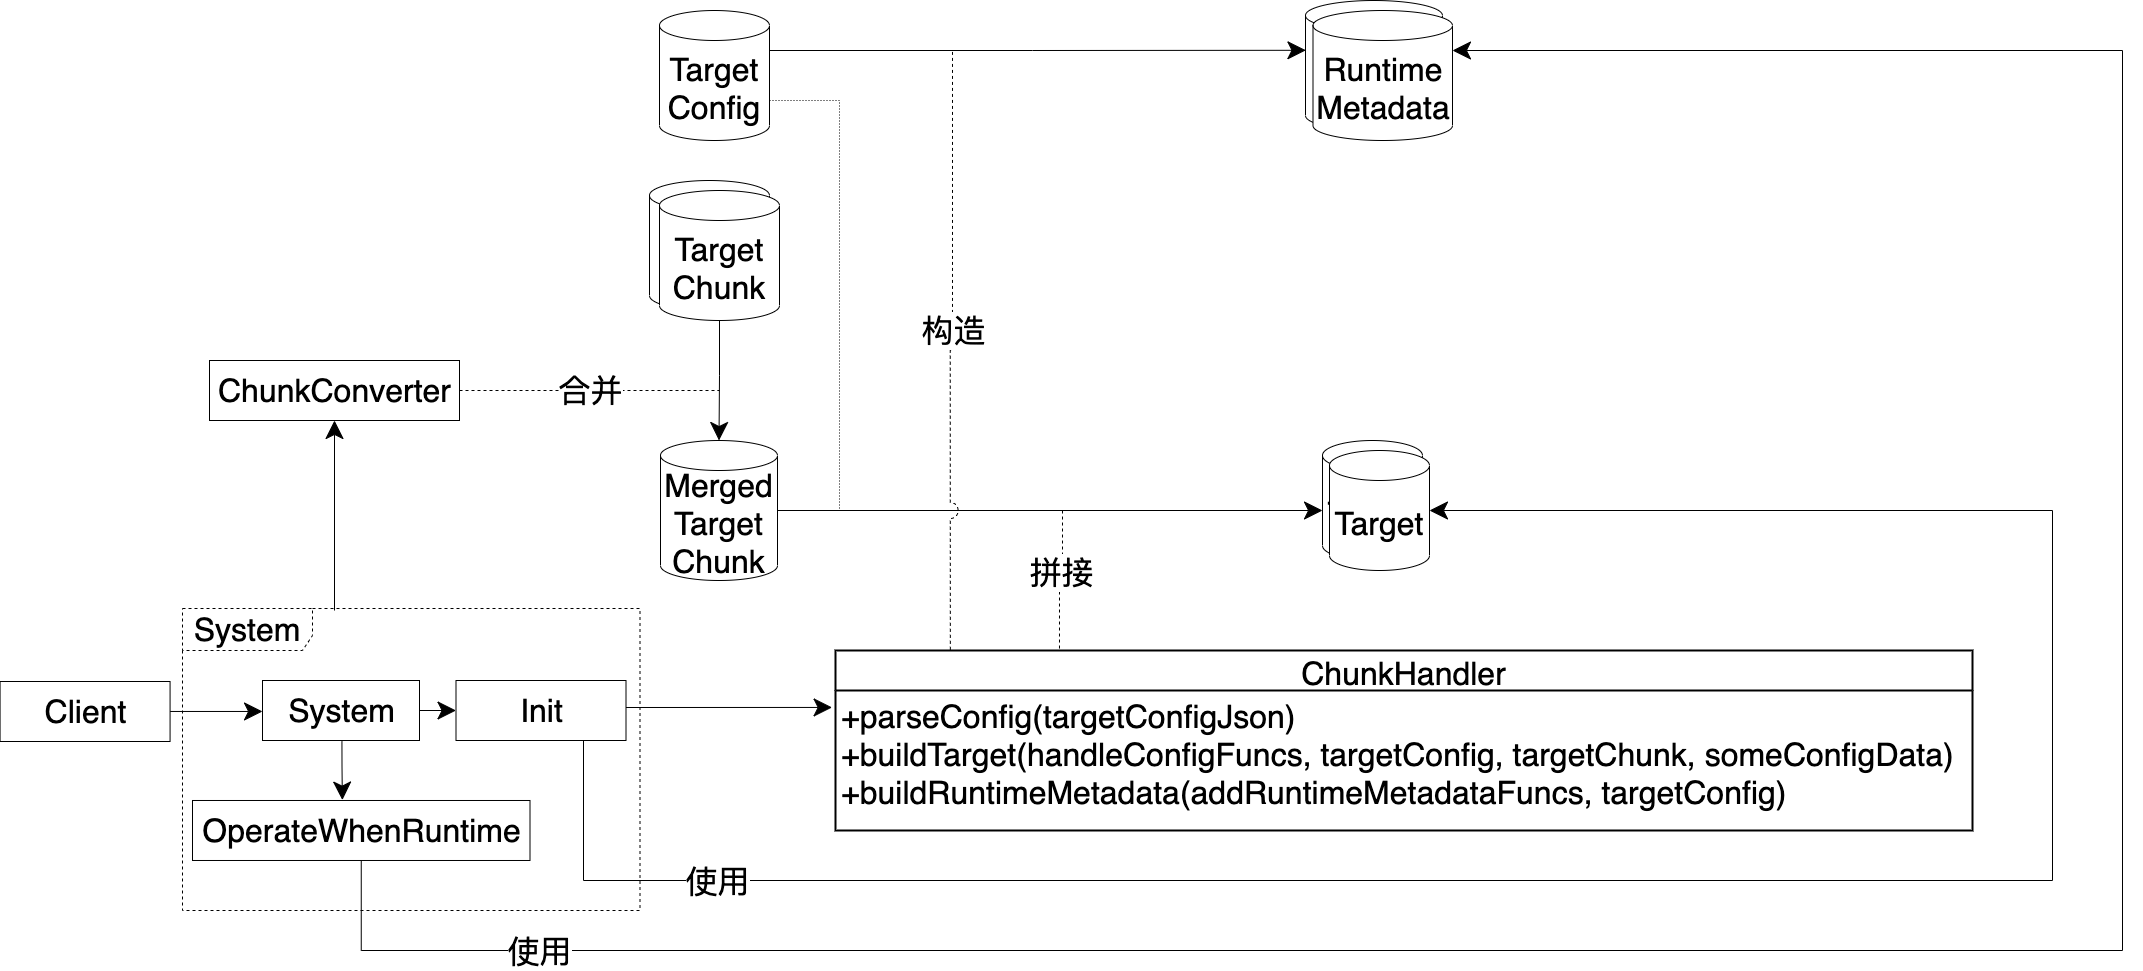

The diagram above was exported from draw.io. Its source (the exported page's mxGraphModel, read from the mxfile embedded in the PNG):
<mxGraphModel dx="2365" dy="2849" grid="1" gridSize="10" guides="1" tooltips="1" connect="1" arrows="1" fold="1" page="1" pageScale="1" pageWidth="827" pageHeight="1169" math="0" shadow="0">
  <root>
    <mxCell id="0" />
    <mxCell id="1" parent="0" />
    <mxCell id="j_ABhK45ZAO16KS0vzi4-1" value="&lt;font&gt;&lt;span style=&quot;font-size: 32px&quot;&gt;&lt;br&gt;&lt;/span&gt;&lt;/font&gt;" style="shape=cylinder3;whiteSpace=wrap;html=1;boundedLbl=1;backgroundOutline=1;size=15;" parent="1" vertex="1">
      <mxGeometry x="1723" y="-50" width="137" height="130" as="geometry" />
    </mxCell>
    <mxCell id="nI9HO5emVOZ3z6FylGHY-1" value="&lt;font style=&quot;font-size: 32px&quot;&gt;Target&lt;br&gt;&lt;/font&gt;" style="shape=cylinder3;whiteSpace=wrap;html=1;boundedLbl=1;backgroundOutline=1;size=15;" parent="1" vertex="1">
      <mxGeometry x="1740" y="390" width="100" height="120" as="geometry" />
    </mxCell>
    <mxCell id="ykQTxB14VH6ChyCrKVpr-23" value="ChunkHandler" style="swimlane;childLayout=stackLayout;horizontal=1;startSize=40;horizontalStack=0;rounded=0;fontSize=32;fontStyle=0;strokeWidth=2;resizeParent=0;resizeLast=1;shadow=0;dashed=0;align=center;" parent="1" vertex="1">
      <mxGeometry x="1253" y="600" width="1137" height="180" as="geometry" />
    </mxCell>
    <mxCell id="ykQTxB14VH6ChyCrKVpr-24" value="+parseConfig(targetConfigJson)&#10;+buildTarget(handleConfigFuncs, targetConfig, targetChunk, someConfigData)&#10;+buildRuntimeMetadata(addRuntimeMetadataFuncs, targetConfig)" style="align=left;strokeColor=none;fillColor=none;spacingLeft=4;fontSize=32;verticalAlign=top;resizable=0;rotatable=0;part=1;" parent="ykQTxB14VH6ChyCrKVpr-23" vertex="1">
      <mxGeometry y="40" width="1137" height="140" as="geometry" />
    </mxCell>
    <mxCell id="ykQTxB14VH6ChyCrKVpr-95" value="&lt;font style=&quot;font-size: 32px&quot;&gt;System&lt;/font&gt;" style="shape=umlFrame;whiteSpace=wrap;html=1;width=130;height=42;fontSize=32;dashed=1;" parent="1" vertex="1">
      <mxGeometry x="600" y="558" width="457.5" height="302" as="geometry" />
    </mxCell>
    <mxCell id="ykQTxB14VH6ChyCrKVpr-53" value="" style="shape=cylinder3;whiteSpace=wrap;html=1;boundedLbl=1;backgroundOutline=1;size=15;" parent="1" vertex="1">
      <mxGeometry x="1067" y="130" width="120" height="130" as="geometry" />
    </mxCell>
    <mxCell id="ykQTxB14VH6ChyCrKVpr-1" value="" style="edgeStyle=orthogonalEdgeStyle;rounded=0;orthogonalLoop=1;jettySize=auto;html=1;startSize=16;endSize=16;entryX=-0.003;entryY=0.292;entryDx=0;entryDy=0;entryPerimeter=0;" parent="1" source="ykQTxB14VH6ChyCrKVpr-2" edge="1">
      <mxGeometry relative="1" as="geometry">
        <mxPoint x="680.0000000000003" y="660.9680000000008" as="targetPoint" />
      </mxGeometry>
    </mxCell>
    <mxCell id="ykQTxB14VH6ChyCrKVpr-2" value="Client" style="html=1;fontSize=32;" parent="1" vertex="1">
      <mxGeometry x="417.57" y="631.0000000000002" width="170" height="60" as="geometry" />
    </mxCell>
    <mxCell id="ykQTxB14VH6ChyCrKVpr-45" style="edgeStyle=orthogonalEdgeStyle;rounded=0;orthogonalLoop=1;jettySize=auto;html=1;endArrow=classic;endFill=1;startSize=16;endSize=16;entryX=0.003;entryY=0.383;entryDx=0;entryDy=0;entryPerimeter=0;" parent="1" target="j_ABhK45ZAO16KS0vzi4-1" edge="1">
      <mxGeometry relative="1" as="geometry">
        <mxPoint x="1187" as="sourcePoint" />
        <mxPoint x="1720" as="targetPoint" />
      </mxGeometry>
    </mxCell>
    <mxCell id="ykQTxB14VH6ChyCrKVpr-48" style="edgeStyle=orthogonalEdgeStyle;rounded=0;orthogonalLoop=1;jettySize=auto;html=1;entryX=1;entryY=0.5;entryDx=0;entryDy=0;entryPerimeter=0;endArrow=none;endFill=0;startSize=16;endSize=16;exitX=1;exitY=0;exitDx=0;exitDy=90;exitPerimeter=0;dashed=1;dashPattern=1 2;" parent="1" source="ykQTxB14VH6ChyCrKVpr-5" target="ykQTxB14VH6ChyCrKVpr-18" edge="1">
      <mxGeometry relative="1" as="geometry">
        <Array as="points">
          <mxPoint x="1257" y="50" />
          <mxPoint x="1257" y="460" />
        </Array>
      </mxGeometry>
    </mxCell>
    <mxCell id="ykQTxB14VH6ChyCrKVpr-5" value="&lt;font&gt;&lt;span style=&quot;font-size: 32px&quot;&gt;Target Config&lt;/span&gt;&lt;/font&gt;" style="shape=cylinder3;whiteSpace=wrap;html=1;boundedLbl=1;backgroundOutline=1;size=15;" parent="1" vertex="1">
      <mxGeometry x="1077" y="-40" width="110" height="130" as="geometry" />
    </mxCell>
    <mxCell id="ykQTxB14VH6ChyCrKVpr-12" style="edgeStyle=orthogonalEdgeStyle;rounded=0;orthogonalLoop=1;jettySize=auto;html=1;entryX=0.5;entryY=1;entryDx=0;entryDy=0;endSize=16;startSize=16;" parent="1" target="ykQTxB14VH6ChyCrKVpr-11" edge="1">
      <mxGeometry relative="1" as="geometry">
        <mxPoint x="752" y="560" as="sourcePoint" />
      </mxGeometry>
    </mxCell>
    <mxCell id="ykQTxB14VH6ChyCrKVpr-55" style="edgeStyle=orthogonalEdgeStyle;rounded=0;jumpStyle=arc;jumpSize=22;orthogonalLoop=1;jettySize=auto;html=1;entryX=1;entryY=0;entryDx=0;entryDy=40;entryPerimeter=0;endArrow=classic;endFill=1;startSize=16;endSize=16;exitX=0.5;exitY=1;exitDx=0;exitDy=0;" parent="1" source="ykQTxB14VH6ChyCrKVpr-94" target="ykQTxB14VH6ChyCrKVpr-44" edge="1">
      <mxGeometry relative="1" as="geometry">
        <mxPoint x="818" y="800" as="sourcePoint" />
        <Array as="points">
          <mxPoint x="779" y="900" />
          <mxPoint x="2540" y="900" />
          <mxPoint x="2540" />
        </Array>
      </mxGeometry>
    </mxCell>
    <mxCell id="ykQTxB14VH6ChyCrKVpr-57" value="&lt;font style=&quot;font-size: 32px&quot;&gt;使用&lt;/font&gt;" style="edgeLabel;html=1;align=center;verticalAlign=middle;resizable=0;points=[];" parent="ykQTxB14VH6ChyCrKVpr-55" vertex="1" connectable="0">
      <mxGeometry x="-0.69" y="2" relative="1" as="geometry">
        <mxPoint x="-263" y="2" as="offset" />
      </mxGeometry>
    </mxCell>
    <mxCell id="ykQTxB14VH6ChyCrKVpr-56" style="edgeStyle=orthogonalEdgeStyle;rounded=0;jumpStyle=arc;jumpSize=22;orthogonalLoop=1;jettySize=auto;html=1;entryX=1;entryY=0.5;entryDx=0;entryDy=0;entryPerimeter=0;endArrow=classic;endFill=1;startSize=16;endSize=16;exitX=0.75;exitY=1;exitDx=0;exitDy=0;" parent="1" source="ykQTxB14VH6ChyCrKVpr-93" target="ykQTxB14VH6ChyCrKVpr-40" edge="1">
      <mxGeometry relative="1" as="geometry">
        <mxPoint x="710.5" y="800" as="sourcePoint" />
        <Array as="points">
          <mxPoint x="1001" y="830" />
          <mxPoint x="2470" y="830" />
          <mxPoint x="2470" y="460" />
        </Array>
      </mxGeometry>
    </mxCell>
    <mxCell id="ykQTxB14VH6ChyCrKVpr-32" style="edgeStyle=orthogonalEdgeStyle;rounded=0;orthogonalLoop=1;jettySize=auto;html=1;startSize=16;endSize=16;endArrow=none;endFill=0;dashed=1;" parent="1" source="ykQTxB14VH6ChyCrKVpr-11" edge="1">
      <mxGeometry relative="1" as="geometry">
        <mxPoint x="1137" y="340" as="targetPoint" />
      </mxGeometry>
    </mxCell>
    <mxCell id="ykQTxB14VH6ChyCrKVpr-33" value="&lt;span style=&quot;font-size: 32px&quot;&gt;合并&lt;/span&gt;" style="edgeLabel;html=1;align=center;verticalAlign=middle;resizable=0;points=[];" parent="ykQTxB14VH6ChyCrKVpr-32" vertex="1" connectable="0">
      <mxGeometry x="0.0035" y="1" relative="1" as="geometry">
        <mxPoint as="offset" />
      </mxGeometry>
    </mxCell>
    <mxCell id="ykQTxB14VH6ChyCrKVpr-11" value="ChunkConverter" style="html=1;fontSize=32;" parent="1" vertex="1">
      <mxGeometry x="627" y="310" width="250" height="60" as="geometry" />
    </mxCell>
    <mxCell id="ykQTxB14VH6ChyCrKVpr-31" style="edgeStyle=orthogonalEdgeStyle;rounded=0;orthogonalLoop=1;jettySize=auto;html=1;entryX=0.5;entryY=0;entryDx=0;entryDy=0;entryPerimeter=0;startSize=16;endSize=16;" parent="1" source="ykQTxB14VH6ChyCrKVpr-13" target="ykQTxB14VH6ChyCrKVpr-18" edge="1">
      <mxGeometry relative="1" as="geometry" />
    </mxCell>
    <mxCell id="ykQTxB14VH6ChyCrKVpr-13" value="&lt;font style=&quot;font-size: 32px&quot;&gt;Target Chunk&lt;/font&gt;" style="shape=cylinder3;whiteSpace=wrap;html=1;boundedLbl=1;backgroundOutline=1;size=15;" parent="1" vertex="1">
      <mxGeometry x="1077" y="140" width="120" height="130" as="geometry" />
    </mxCell>
    <mxCell id="ykQTxB14VH6ChyCrKVpr-41" style="edgeStyle=orthogonalEdgeStyle;rounded=0;orthogonalLoop=1;jettySize=auto;html=1;endArrow=classic;endFill=1;startSize=16;endSize=16;" parent="1" source="ykQTxB14VH6ChyCrKVpr-18" edge="1">
      <mxGeometry relative="1" as="geometry">
        <mxPoint x="1740" y="460" as="targetPoint" />
      </mxGeometry>
    </mxCell>
    <mxCell id="ykQTxB14VH6ChyCrKVpr-18" value="&lt;font style=&quot;font-size: 32px&quot;&gt;Merged Target&lt;br&gt;Chunk&lt;br&gt;&lt;/font&gt;" style="shape=cylinder3;whiteSpace=wrap;html=1;boundedLbl=1;backgroundOutline=1;size=15;" parent="1" vertex="1">
      <mxGeometry x="1078" y="390" width="117" height="140" as="geometry" />
    </mxCell>
    <mxCell id="ykQTxB14VH6ChyCrKVpr-49" style="edgeStyle=orthogonalEdgeStyle;rounded=0;orthogonalLoop=1;jettySize=auto;html=1;endArrow=none;endFill=0;startSize=16;endSize=16;exitX=0.101;exitY=-0.004;exitDx=0;exitDy=0;exitPerimeter=0;dashed=1;jumpStyle=arc;jumpSize=16;" parent="1" source="ykQTxB14VH6ChyCrKVpr-23" edge="1">
      <mxGeometry relative="1" as="geometry">
        <mxPoint x="1370" as="targetPoint" />
      </mxGeometry>
    </mxCell>
    <mxCell id="ykQTxB14VH6ChyCrKVpr-51" value="&lt;font style=&quot;font-size: 32px&quot;&gt;构造&lt;/font&gt;" style="edgeLabel;html=1;align=center;verticalAlign=middle;resizable=0;points=[];" parent="ykQTxB14VH6ChyCrKVpr-49" vertex="1" connectable="0">
      <mxGeometry x="0.0734" relative="1" as="geometry">
        <mxPoint as="offset" />
      </mxGeometry>
    </mxCell>
    <mxCell id="ykQTxB14VH6ChyCrKVpr-50" style="edgeStyle=orthogonalEdgeStyle;rounded=0;orthogonalLoop=1;jettySize=auto;html=1;dashed=1;endArrow=none;endFill=0;startSize=16;endSize=16;exitX=0.197;exitY=-0.011;exitDx=0;exitDy=0;exitPerimeter=0;jumpStyle=arc;jumpSize=22;" parent="1" source="ykQTxB14VH6ChyCrKVpr-23" edge="1">
      <mxGeometry relative="1" as="geometry">
        <mxPoint x="1480" y="460" as="targetPoint" />
      </mxGeometry>
    </mxCell>
    <mxCell id="ykQTxB14VH6ChyCrKVpr-52" value="&lt;font style=&quot;font-size: 32px&quot;&gt;拼接&lt;/font&gt;" style="edgeLabel;html=1;align=center;verticalAlign=middle;resizable=0;points=[];" parent="ykQTxB14VH6ChyCrKVpr-50" vertex="1" connectable="0">
      <mxGeometry x="0.484" y="-1" relative="1" as="geometry">
        <mxPoint x="-3" y="25" as="offset" />
      </mxGeometry>
    </mxCell>
    <mxCell id="ykQTxB14VH6ChyCrKVpr-26" style="edgeStyle=orthogonalEdgeStyle;rounded=0;orthogonalLoop=1;jettySize=auto;html=1;startSize=16;endSize=16;exitX=1;exitY=0.5;exitDx=0;exitDy=0;entryX=-0.003;entryY=0.121;entryDx=0;entryDy=0;entryPerimeter=0;" parent="1" source="ykQTxB14VH6ChyCrKVpr-93" target="ykQTxB14VH6ChyCrKVpr-24" edge="1">
      <mxGeometry relative="1" as="geometry">
        <mxPoint x="895.5" y="590.1428571428569" as="sourcePoint" />
        <mxPoint x="1115.5" y="590" as="targetPoint" />
        <Array as="points">
          <mxPoint x="1037" y="657" />
        </Array>
      </mxGeometry>
    </mxCell>
    <mxCell id="ykQTxB14VH6ChyCrKVpr-40" value="&lt;font style=&quot;font-size: 32px&quot;&gt;Target&lt;br&gt;&lt;/font&gt;" style="shape=cylinder3;whiteSpace=wrap;html=1;boundedLbl=1;backgroundOutline=1;size=15;" parent="1" vertex="1">
      <mxGeometry x="1747" y="400" width="100" height="120" as="geometry" />
    </mxCell>
    <mxCell id="ykQTxB14VH6ChyCrKVpr-44" value="&lt;font&gt;&lt;span style=&quot;font-size: 32px&quot;&gt;Runtime&lt;br&gt;Metadata&lt;br&gt;&lt;/span&gt;&lt;/font&gt;" style="shape=cylinder3;whiteSpace=wrap;html=1;boundedLbl=1;backgroundOutline=1;size=15;" parent="1" vertex="1">
      <mxGeometry x="1730.5" y="-40" width="139.5" height="130" as="geometry" />
    </mxCell>
    <mxCell id="ykQTxB14VH6ChyCrKVpr-58" value="&lt;font style=&quot;font-size: 32px&quot;&gt;使用&lt;/font&gt;" style="edgeLabel;html=1;align=center;verticalAlign=middle;resizable=0;points=[];" parent="1" vertex="1" connectable="0">
      <mxGeometry x="1131.996666666666" y="800.0000000000005" as="geometry">
        <mxPoint x="2" y="30" as="offset" />
      </mxGeometry>
    </mxCell>
    <mxCell id="ykQTxB14VH6ChyCrKVpr-90" value="" style="edgeStyle=orthogonalEdgeStyle;rounded=0;orthogonalLoop=1;jettySize=auto;html=1;endSize=16;startSize=16;exitX=1;exitY=0.5;exitDx=0;exitDy=0;" parent="1" source="Hm3YZAJMzAjuY_v1W1Mw-1" target="ykQTxB14VH6ChyCrKVpr-93" edge="1">
      <mxGeometry relative="1" as="geometry">
        <mxPoint x="844" y="660" as="sourcePoint" />
      </mxGeometry>
    </mxCell>
    <mxCell id="ykQTxB14VH6ChyCrKVpr-91" value="" style="edgeStyle=orthogonalEdgeStyle;rounded=0;orthogonalLoop=1;jettySize=auto;html=1;endSize=16;startSize=16;exitX=0.576;exitY=1.024;exitDx=0;exitDy=0;exitPerimeter=0;entryX=0.444;entryY=-0.007;entryDx=0;entryDy=0;entryPerimeter=0;" parent="1" target="ykQTxB14VH6ChyCrKVpr-94" edge="1">
      <mxGeometry relative="1" as="geometry">
        <mxPoint x="759.44" y="690.9979999999998" as="sourcePoint" />
        <mxPoint x="760" y="745.99" as="targetPoint" />
      </mxGeometry>
    </mxCell>
    <mxCell id="ykQTxB14VH6ChyCrKVpr-93" value="Init" style="html=1;fontSize=32;" parent="1" vertex="1">
      <mxGeometry x="873.5" y="630.0000000000002" width="170" height="60" as="geometry" />
    </mxCell>
    <mxCell id="ykQTxB14VH6ChyCrKVpr-94" value="OperateWhenRuntime" style="html=1;fontSize=32;" parent="1" vertex="1">
      <mxGeometry x="610" y="749.99" width="337.5" height="60" as="geometry" />
    </mxCell>
    <mxCell id="Hm3YZAJMzAjuY_v1W1Mw-1" value="System" style="html=1;fontSize=32;" parent="1" vertex="1">
      <mxGeometry x="680" y="630" width="157" height="60" as="geometry" />
    </mxCell>
  </root>
</mxGraphModel>